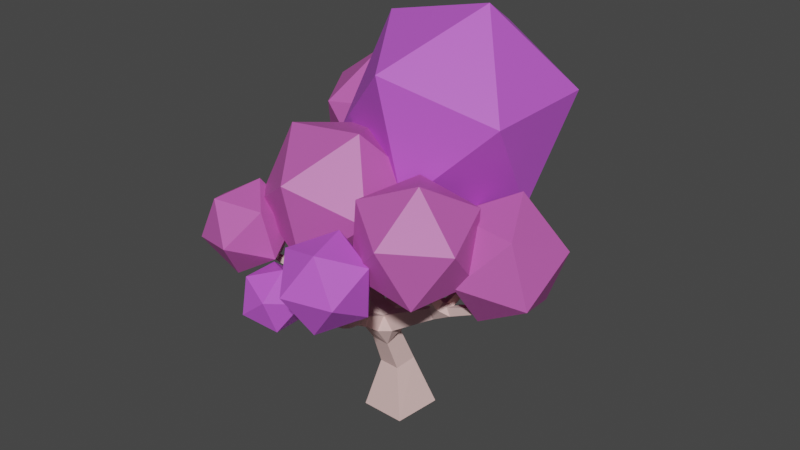 # Source: cherry_tree_2.blend  (saved by Blender 3.0.42; exported with 4.5.12 LTS)
import bpy
from mathutils import Matrix  # noqa: F401  (used for matrix-valued properties, if any)

bpy.ops.wm.read_factory_settings(use_empty=True)
scene = bpy.context.scene
scene.name = 'Scene'

# ---- collections
col_collection = bpy.data.collections.new('Collection'); scene.collection.children.link(col_collection)
col_leaves = bpy.data.collections.new('leaves'); col_collection.children.link(col_leaves)

# ---- materials (node trees are filled in below, after node groups)
mat_wood = bpy.data.materials.new('wood')
mat_wood.alpha_threshold = 0.0
mat_wood.use_transparent_shadow = False
mat_wood.line_color = (0.0, 0.0, 0.0, 1.0)
mat_leaves = bpy.data.materials.new('leaves')
mat_leaves.use_transparent_shadow = False
mat_leaves_alt = bpy.data.materials.new('leaves_alt')
mat_leaves_alt.use_transparent_shadow = False

# ---- material node trees
mat_wood.use_nodes = True; mat_wood.node_tree.nodes.clear()
_N = mat_wood.node_tree.nodes; _L = mat_wood.node_tree.links
n0 = _N.new('ShaderNodeOutputMaterial'); n0.name = 'Material Output'; n0.location = (300, 300)
n1 = _N.new('ShaderNodeBsdfPrincipled'); n1.name = 'Principled BSDF'; n1.location = (10, 300)
n1.distribution = 'GGX'
n1.subsurface_method = 'RANDOM_WALK_SKIN'
n1.inputs[0].default_value = (0.8, 0.5421, 0.5154, 1.0)
n1.inputs[2].default_value = 1.0
n1.inputs[3].default_value = 1.45
n1.inputs[27].default_value = (0.0, 0.0, 0.0, 1.0)
n1.inputs[28].default_value = 1.0
_L.new(n1.outputs[0], n0.inputs[0])
n0.is_active_output = True
mat_leaves.use_nodes = True; mat_leaves.node_tree.nodes.clear()
_N = mat_leaves.node_tree.nodes; _L = mat_leaves.node_tree.links
n0 = _N.new('ShaderNodeBsdfPrincipled'); n0.name = 'Principled BSDF'; n0.location = (10, 300)
n0.distribution = 'GGX'
n0.subsurface_method = 'RANDOM_WALK_SKIN'
n0.inputs[0].default_value = (0.5739, 0.1125, 0.4475, 1.0)
n0.inputs[3].default_value = 1.45
n0.inputs[27].default_value = (0.0, 0.0, 0.0, 1.0)
n0.inputs[28].default_value = 1.0
n1 = _N.new('ShaderNodeOutputMaterial'); n1.name = 'Material Output'; n1.location = (300, 300)
_L.new(n0.outputs[0], n1.inputs[0])
n1.is_active_output = True
mat_leaves_alt.use_nodes = True; mat_leaves_alt.node_tree.nodes.clear()
_N = mat_leaves_alt.node_tree.nodes; _L = mat_leaves_alt.node_tree.links
n0 = _N.new('ShaderNodeOutputMaterial'); n0.name = 'Material Output'; n0.location = (300, 300)
n1 = _N.new('ShaderNodeBsdfPrincipled'); n1.name = 'Principled BSDF'; n1.location = (10, 300)
n1.distribution = 'GGX'
n1.subsurface_method = 'RANDOM_WALK_SKIN'
n1.inputs[0].default_value = (0.5607, 0.1065, 0.6972, 1.0)
n1.inputs[3].default_value = 1.45
n1.inputs[27].default_value = (0.0, 0.0, 0.0, 1.0)
n1.inputs[28].default_value = 1.0
_L.new(n1.outputs[0], n0.inputs[0])
n0.is_active_output = True

# ---- world
world_world = bpy.data.worlds.new('World'); scene.world = world_world
world_world.use_nodes = True; world_world.node_tree.nodes.clear()
_N = world_world.node_tree.nodes; _L = world_world.node_tree.links
n0 = _N.new('ShaderNodeOutputWorld'); n0.name = 'World Output'; n0.location = (300, 300)
n1 = _N.new('ShaderNodeBackground'); n1.name = 'Background'; n1.location = (10, 300)
n1.inputs[0].default_value = (0.05088, 0.05088, 0.05088, 1.0)
_L.new(n1.outputs[0], n0.inputs[0])
n0.is_active_output = True
world_world.color = (0.05088, 0.05088, 0.05088)
world_world.use_sun_shadow = False
world_world.sun_shadow_jitter_overblur = 0.0

# ---- meshes
me_cube = bpy.data.meshes.new('Cube')
me_cube.from_pydata([(-0.3764, -0.2832, -0.07647), (0.378, 0.3214, -0.01909), (0.3018, -0.3592, -0.01909), (-1.726, 1.438, 2.931), (-1.711, 1.424, 2.958), (-1.735, 1.4, 2.958), (-1.096, 1.064, 2.939), (-1.093, 1.033, 2.951), (-1.126, 1.029, 2.951), (-1.316, -0.2377, 2.702), (-1.286, -0.1974, 2.747), (-1.232, -0.2373, 2.747), (0.7804, 0.7557, 3.122), (0.7452, 0.7199, 3.158), (0.701, 0.7635, 3.158), (0.09342, 0.6794, 3.244), (0.1383, 0.6459, 3.27), (0.101, 0.5961, 3.27), (-0.4945, -1.643, 1.959), (-0.4868, -1.627, 2.012), (-0.4364, -1.652, 2.012), (0.4924, -2.081, 2.469), (0.4857, -2.051, 2.515), (0.5403, -2.039, 2.515), (0.1223, -1.684, 2.43), (0.1535, -1.656, 2.467), (0.1908, -1.697, 2.467), (1.778, -0.4664, 2.317), (1.752, -0.4645, 2.375), (1.757, -0.4015, 2.375), (1.29, -0.1263, 2.402), (1.255, -0.1626, 2.445), (1.207, -0.1159, 2.445), (0.1147, 0.1689, 0.6629), (-0.4782, -0.5934, 2.43), (-0.4613, -0.6453, 2.442), (-0.5144, -0.6626, 2.442), (-1.19, -1.266, 2.47), (-1.167, -1.248, 2.518), (-1.133, -1.292, 2.518), (0.9115, -1.048, 2.791), (0.9158, -0.9868, 2.84), (0.9944, -0.9924, 2.84), (0.3434, -1.582, 2.142), (0.2845, -1.516, 2.142), (0.3271, -1.48, 2.2), (0.3524, -1.57, 2.254), (0.1596, -1.725, 2.43), (0.4595, -1.591, 2.122), (0.4486, -1.542, 2.197), (0.547, -2.069, 2.469), (0.3729, -1.552, 2.199), (0.4616, -1.612, 2.242), (0.3715, -1.611, 2.122), (0.07117, -0.8659, 1.67), (-0.02659, -0.9303, 1.672), (0.0008228, -0.9691, 1.825), (0.04373, -0.8218, 1.774), (0.3987, -1.404, 2.007), (0.3143, -1.457, 2.007), (0.2899, -1.418, 2.095), (0.3743, -1.365, 2.095), (-0.07599, -0.9584, 1.664), (-0.4441, -1.668, 1.959), (-0.05476, -0.9067, 1.769), (-0.1528, -0.8661, 1.763), (0.02421, -0.4725, 1.359), (-0.1786, -0.4903, 1.359), (0.04562, -0.3663, 1.553), (0.01636, -0.6852, 1.523), (-0.1882, -0.3827, 1.533), (-0.1285, -0.7193, 1.538), (-0.1352, -0.6435, 1.66), (0.006434, -0.6228, 1.652), (0.2938, 0.4321, 2.563), (0.4022, 0.4619, 2.599), (0.05618, 0.6297, 3.244), (0.3496, 0.5027, 2.561), (0.3824, 0.4802, 2.687), (0.3727, 0.3723, 2.572), (0.4383, 0.518, 2.535), (0.4208, 0.368, 2.527), (0.4264, 0.5046, 2.665), (0.7362, 0.7993, 3.122), (0.1995, 0.3422, 1.999), (0.1664, 0.2621, 2.055), (0.07725, 0.3143, 2.07), (0.3386, 0.4665, 2.397), (0.4842, 0.4392, 2.49), (0.3727, 0.3305, 2.403), (0.2975, 0.3855, 2.437), (-0.09681, 0.04256, 1.457), (0.09548, -0.03941, 1.457), (0.06969, -0.1651, 1.583), (-0.1759, -0.08053, 1.594), (-0.06305, 0.09918, 1.547), (0.1217, 0.05595, 1.592), (0.06724, -0.07176, 1.711), (-0.1006, -0.000225, 1.711), (0.1144, 0.3958, 2.02), (-1.213, 0.844, 2.328), (-1.126, 0.8599, 2.386), (-1.75, 1.414, 2.931), (-1.176, 0.9187, 2.445), (-1.166, 0.7956, 2.379), (-1.156, 0.9015, 2.328), (-1.045, 0.7884, 2.408), (-1.13, 0.8805, 2.454), (-1.121, 0.772, 2.393), (-1.129, 1.06, 2.939), (-1.053, 0.8612, 2.381), (-1.025, 0.3304, 2.082), (-1.017, 0.2998, 2.185), (-1.108, 0.6856, 2.202), (-0.9196, 0.3526, 2.08), (-0.9121, 0.3242, 2.184), (-1.021, 0.7125, 2.203), (-1.014, 0.6865, 2.291), (-1.103, 0.6656, 2.291), (-0.974, 0.08012, 2.162), (-1.059, 0.1429, 2.162), (-1.012, 0.2063, 2.233), (-0.9273, 0.1435, 2.233), (-1.262, -0.2776, 2.702), (-0.416, -0.1853, 1.428), (-0.3141, 0.007058, 1.428), (-0.9256, 0.1368, 1.977), (-0.3584, 0.02638, 1.472), (-0.3549, 0.01477, 1.725), (-0.2944, -0.2497, 1.596), (-0.8568, 0.2438, 1.966), (-0.7855, 0.206, 2.065), (-0.8453, 0.09305, 2.065), (-0.1988, 0.195, 0.6772), (0.08278, -0.1484, 0.6365), (-0.2327, -0.2641, 1.065), (-0.2096, -0.01241, 1.162), (0.05941, -0.03916, 1.169), (0.03658, -0.2912, 1.072), (0.2234, -0.1602, 1.384), (0.1936, -0.3824, 1.384), (0.969, -0.3028, 1.903), (0.2443, -0.3803, 1.668), (0.2968, -0.1805, 1.682), (0.906, -0.4374, 1.873), (0.8297, -0.4278, 1.996), (0.849, -0.2841, 1.996), (1.178, -0.3312, 2.023), (1.169, -0.4493, 2.023), (1.234, -0.3399, 2.171), (1.782, -0.4034, 2.317), (1.121, -0.4455, 2.13), (1.053, -0.2398, 2.08), (0.9921, -0.302, 2.155), (1.098, -0.2014, 2.157), (1.135, -0.3218, 2.103), (1.242, -0.07966, 2.402), (1.075, -0.3818, 2.156), (-0.2299, -0.1122, 0.6165), (-0.2988, 0.3948, -0.07616), (-0.1754, -0.9146, 1.665), (-0.1546, -0.7068, 1.668), (-0.4194, -0.7999, 1.839), (-0.2785, -0.6906, 1.752), (-0.08664, -0.7149, 1.767), (-0.1008, -0.8347, 1.767), (-0.4054, -0.674, 1.838), (-0.3339, -0.6825, 1.943), (-0.3489, -0.8085, 1.943), (-0.5401, -0.669, 2.073), (-0.4367, -0.6352, 2.073), (-0.4038, -0.7361, 2.096), (-0.5072, -0.7699, 2.096), (-0.5313, -0.6108, 2.43), (-0.5684, -0.8882, 1.992), (-0.6404, -0.7964, 1.992), (-0.5924, -0.7588, 2.091), (-0.5204, -0.8506, 2.091), (-1.156, -1.31, 2.47), (1.05, -0.532, 2.1), (0.9267, -0.5232, 2.1), (0.9336, -0.4272, 2.177), (1.057, -0.436, 2.177), (0.99, -1.054, 2.791), (-0.1688, -0.8267, 1.668), (-0.1546, -0.7068, 1.668), (-0.5072, -0.7699, 2.096), (-0.4038, -0.7361, 2.096), (-0.4367, -0.6352, 2.073), (-0.5401, -0.669, 2.073)], [], [(117, 110, 106), (56, 57, 64), (137, 136, 91), (105, 101, 110), (92, 137, 91), (132, 122, 119), (69, 54, 62), (114, 130, 111), (22, 53, 21), (71, 69, 62), (129, 93, 94), (71, 62, 160), (129, 68, 93), (138, 67, 135), (67, 70, 129), (70, 68, 129), (23, 50, 52), (66, 67, 138), (52, 51, 22, 23), (53, 48, 50), (54, 55, 62), (55, 64, 62), (64, 57, 65), (57, 164, 65), (161, 160, 65), (161, 72, 71), (51, 49, 45), (60, 44, 45), (24, 43, 47), (73, 164, 57), (73, 72, 164), (53, 43, 44), (43, 46, 26), (43, 53, 51), (43, 51, 46), (45, 44, 24), (176, 189, 169), (153, 152, 146), (155, 147, 152), (169, 188, 170), (170, 187, 171), (164, 165, 65), (65, 184, 161), (176, 169, 175), (161, 185, 72), (172, 177, 171), (176, 172, 171), (172, 176, 177), (89, 88, 81), (80, 88, 87), (171, 186, 176), (71, 160, 161), (160, 62, 63), (20, 63, 64), (19, 20, 65), (70, 67, 71), (72, 73, 70), (77, 74, 76), (79, 75, 78), (16, 79, 78), (76, 79, 17), (12, 81, 88), (80, 75, 82), (80, 82, 14), (12, 80, 83), (95, 98, 86), (99, 84, 95), (105, 100, 102), (104, 101, 103), (104, 103, 4), (102, 104, 5), (3, 4, 105), (110, 101, 107), (108, 106, 7), (109, 110, 107), (7, 110, 6), (114, 111, 113), (118, 115, 117), (128, 129, 94), (126, 129, 132), (137, 134, 33), (136, 137, 133), (146, 141, 143), (27, 151, 148), (147, 155, 149), (29, 147, 149), (27, 147, 150), (28, 29, 151), (154, 155, 152), (30, 157, 155), (31, 32, 157), (158, 159, 0), (33, 159, 133), (163, 164, 185), (168, 162, 165), (55, 56, 64), (50, 21, 53), (48, 49, 52, 50), (22, 51, 53), (46, 45, 25, 26), (52, 49, 51), (47, 43, 26), (183, 42, 41, 40), (24, 25, 45), (45, 46, 51), (24, 44, 43), (37, 178, 39, 38), (173, 36, 35, 34), (30, 156, 32, 31), (150, 29, 28, 27), (47, 26, 25, 24), (50, 23, 22, 21), (18, 63, 20, 19), (76, 17, 16, 15), (83, 14, 13, 12), (123, 11, 10, 9), (109, 8, 7, 6), (141, 147, 148, 144), (176, 186, 189), (169, 189, 188), (139, 140, 138, 137), (136, 135, 124, 125), (170, 188, 187), (72, 185, 164), (65, 165, 184), (124, 135, 67, 129), (2, 0, 159, 1), (161, 184, 185), (91, 136, 125, 94), (144, 148, 179, 180), (166, 175, 169, 170), (92, 93, 139, 137), (140, 68, 66, 138), (126, 120, 111, 130), (141, 146, 152, 147), (181, 153, 146, 145), (54, 69, 73, 57), (162, 174, 175, 166), (122, 132, 131, 115), (168, 177, 174, 162), (49, 48, 58, 61), (168, 167, 171, 177), (131, 130, 114, 115), (59, 58, 48, 53), (113, 100, 105, 116), (126, 132, 119, 120), (118, 104, 100, 113), (110, 117, 116, 105), (79, 74, 90, 89), (171, 187, 186), (102, 5, 4, 3), (87, 90, 74, 77), (106, 108, 118, 117), (120, 121, 112, 111), (121, 122, 115, 112), (180, 181, 145, 144), (44, 60, 59, 53), (181, 182, 157, 153), (45, 49, 61, 60), (167, 166, 170, 171), (179, 148, 151, 182), (151, 155, 157, 182), (80, 87, 77, 75), (81, 75, 79, 89), (108, 101, 104, 118), (54, 58, 59, 55), (55, 59, 60, 56), (57, 56, 60, 61), (54, 57, 61, 58), (160, 18, 19, 65), (64, 63, 62), (20, 64, 65), (18, 160, 63), (67, 66, 69, 71), (66, 68, 73, 69), (73, 68, 70), (78, 77, 15, 16), (71, 72, 70), (77, 78, 75), (79, 76, 74), (15, 77, 76), (81, 13, 14, 82), (16, 17, 79), (12, 88, 80), (81, 82, 75), (12, 13, 81), (99, 87, 88, 84), (83, 80, 14), (85, 84, 88, 89), (86, 85, 89, 90), (86, 90, 87, 99), (91, 95, 96, 92), (93, 92, 96, 97), (94, 93, 97, 98), (94, 98, 95, 91), (96, 84, 85, 97), (95, 84, 96), (97, 85, 86, 98), (108, 8, 109, 107), (86, 99, 95), (103, 101, 105), (104, 102, 100), (4, 103, 105), (4, 5, 104), (3, 105, 102), (7, 106, 110), (108, 107, 101), (8, 108, 7), (111, 112, 118, 113), (6, 110, 109), (118, 112, 115), (114, 116, 117, 115), (116, 114, 113), (120, 119, 123, 9), (121, 120, 9, 10), (121, 10, 11, 122), (122, 11, 123, 119), (124, 126, 127, 125), (125, 127, 128, 94), (128, 127, 130, 131), (129, 126, 124), (130, 127, 126), (128, 131, 132, 129), (158, 135, 136, 133), (133, 137, 33), (134, 138, 135, 158), (137, 138, 134), (139, 141, 144, 140), (140, 144, 142, 68), (93, 68, 142, 143), (139, 93, 143, 141), (143, 142, 145, 146), (144, 145, 142), (152, 153, 32, 154), (147, 27, 148), (149, 155, 151), (29, 149, 151), (150, 147, 29), (28, 151, 27), (32, 153, 157), (154, 156, 30, 155), (2, 1, 33, 134), (156, 154, 32), (31, 157, 30), (159, 33, 1), (0, 2, 134, 158), (184, 162, 163, 185), (158, 133, 159), (163, 166, 167, 164), (162, 184, 165), (162, 166, 163), (164, 167, 168, 165), (188, 189, 173, 34), (188, 34, 35, 187), (186, 187, 35, 36), (189, 186, 36, 173), (175, 174, 178, 37), (176, 175, 37, 38), (177, 176, 38, 39), (174, 177, 39, 178), (179, 183, 40, 180), (181, 180, 40, 41), (181, 41, 42, 182), (182, 42, 183, 179)])
me_cube.materials.append(mat_wood)
me_cube.use_remesh_preserve_volume = False
me_cube.use_remesh_preserve_attributes = False
me_cube.use_mirror_vertex_groups = False
me_cube.update()
me_icosphere = bpy.data.meshes.new('Icosphere')
me_icosphere.from_pydata([(0.8641, -0.7938, 2.413), (1.386, -1.463, 2.649), (0.5247, -1.492, 2.829), (0.2642, -0.68, 3.048), (0.9649, -0.1483, 3.003), (1.658, -0.6319, 2.757), (1.109, -1.762, 3.429), (0.4158, -1.278, 3.676), (0.6879, -0.4477, 3.784), (1.55, -0.4179, 3.604), (1.81, -1.23, 3.385), (1.21, -1.116, 4.02)], [], [(0, 1, 2), (1, 0, 5), (0, 2, 3), (0, 3, 4), (0, 4, 5), (1, 5, 10), (2, 1, 6), (3, 2, 7), (4, 3, 8), (5, 4, 9), (1, 10, 6), (2, 6, 7), (3, 7, 8), (4, 8, 9), (5, 9, 10), (6, 10, 11), (7, 6, 11), (8, 7, 11), (9, 8, 11), (10, 9, 11)])
_uv = me_icosphere.uv_layers.new(name='UVMap')
_uv.uv.foreach_set('vector', [0.1818, 0.0, 0.2727, 0.1575, 0.09091, 0.1575, 0.2727, 0.1575, 0.3636, 0.0, 0.4545, 0.1575, 0.9091, 0.0, 1.0, 0.1575, 0.8182, 0.1575, 0.7273, 0.0, 0.8182, 0.1575, 0.6364, 0.1575, 0.5455, 0.0, 0.6364, 0.1575, 0.4545, 0.1575, 0.2727, 0.1575, 0.4545, 0.1575, 0.3636, 0.3149, 0.09091, 0.1575, 0.2727, 0.1575, 0.1818, 0.3149, 0.8182, 0.1575, 1.0, 0.1575, 0.9091, 0.3149, 0.6364, 0.1575, 0.8182, 0.1575, 0.7273, 0.3149, 0.4545, 0.1575, 0.6364, 0.1575, 0.5455, 0.3149, 0.2727, 0.1575, 0.3636, 0.3149, 0.1818, 0.3149, 0.09091, 0.1575, 0.1818, 0.3149, 0.0, 0.3149, 0.8182, 0.1575, 0.9091, 0.3149, 0.7273, 0.3149, 0.6364, 0.1575, 0.7273, 0.3149, 0.5455, 0.3149, 0.4545, 0.1575, 0.5455, 0.3149, 0.3636, 0.3149, 0.1818, 0.3149, 0.3636, 0.3149, 0.2727, 0.4724, 0.0, 0.3149, 0.1818, 0.3149, 0.09091, 0.4724, 0.7273, 0.3149, 0.9091, 0.3149, 0.8182, 0.4724, 0.5455, 0.3149, 0.7273, 0.3149, 0.6364, 0.4724, 0.3636, 0.3149, 0.5455, 0.3149, 0.4545, 0.4724])
me_icosphere.materials.append(mat_leaves)
me_icosphere.use_remesh_fix_poles = True
me_icosphere.use_remesh_preserve_attributes = False
me_icosphere.update()
me_icosphere_001 = bpy.data.meshes.new('Icosphere.001')
me_icosphere_001.from_pydata([(-0.4827, 1.385, 3.077), (-0.7385, 0.807, 3.887), (-1.152, 0.6132, 2.966), (-1.323, 1.513, 2.5), (-1.016, 2.262, 3.132), (-0.6545, 1.826, 3.99), (-1.737, 0.5767, 3.81), (-2.099, 1.013, 2.953), (-2.015, 2.032, 3.055), (-1.601, 2.226, 3.976), (-1.43, 1.326, 4.443), (-2.271, 1.454, 3.865)], [], [(0, 1, 2), (1, 0, 5), (0, 2, 3), (0, 3, 4), (0, 4, 5), (1, 5, 10), (2, 1, 6), (3, 2, 7), (4, 3, 8), (5, 4, 9), (1, 10, 6), (2, 6, 7), (3, 7, 8), (4, 8, 9), (5, 9, 10), (6, 10, 11), (7, 6, 11), (8, 7, 11), (9, 8, 11), (10, 9, 11)])
_uv = me_icosphere_001.uv_layers.new(name='UVMap')
_uv.uv.foreach_set('vector', [0.1818, 0.0, 0.2727, 0.1575, 0.09091, 0.1575, 0.2727, 0.1575, 0.3636, 0.0, 0.4545, 0.1575, 0.9091, 0.0, 1.0, 0.1575, 0.8182, 0.1575, 0.7273, 0.0, 0.8182, 0.1575, 0.6364, 0.1575, 0.5455, 0.0, 0.6364, 0.1575, 0.4545, 0.1575, 0.2727, 0.1575, 0.4545, 0.1575, 0.3636, 0.3149, 0.09091, 0.1575, 0.2727, 0.1575, 0.1818, 0.3149, 0.8182, 0.1575, 1.0, 0.1575, 0.9091, 0.3149, 0.6364, 0.1575, 0.8182, 0.1575, 0.7273, 0.3149, 0.4545, 0.1575, 0.6364, 0.1575, 0.5455, 0.3149, 0.2727, 0.1575, 0.3636, 0.3149, 0.1818, 0.3149, 0.09091, 0.1575, 0.1818, 0.3149, 0.0, 0.3149, 0.8182, 0.1575, 0.9091, 0.3149, 0.7273, 0.3149, 0.6364, 0.1575, 0.7273, 0.3149, 0.5455, 0.3149, 0.4545, 0.1575, 0.5455, 0.3149, 0.3636, 0.3149, 0.1818, 0.3149, 0.3636, 0.3149, 0.2727, 0.4724, 0.0, 0.3149, 0.1818, 0.3149, 0.09091, 0.4724, 0.7273, 0.3149, 0.9091, 0.3149, 0.8182, 0.4724, 0.5455, 0.3149, 0.7273, 0.3149, 0.6364, 0.4724, 0.3636, 0.3149, 0.5455, 0.3149, 0.4545, 0.4724])
me_icosphere_001.materials.append(mat_leaves)
me_icosphere_001.use_remesh_fix_poles = True
me_icosphere_001.use_remesh_preserve_attributes = False
me_icosphere_001.update()
me_icosphere_002 = bpy.data.meshes.new('Icosphere.002')
me_icosphere_002.from_pydata([(-1.147, -0.9846, 2.347), (-1.312, -1.603, 2.238), (-1.766, -1.171, 2.412), (-1.501, -0.766, 2.845), (-0.8849, -0.9476, 2.94), (-0.7681, -1.465, 2.565), (-1.769, -1.767, 2.67), (-1.886, -1.25, 3.045), (-1.342, -1.112, 3.372), (-0.8887, -1.544, 3.199), (-1.153, -1.949, 2.765), (-1.508, -1.73, 3.264)], [], [(0, 1, 2), (1, 0, 5), (0, 2, 3), (0, 3, 4), (0, 4, 5), (1, 5, 10), (2, 1, 6), (3, 2, 7), (4, 3, 8), (5, 4, 9), (1, 10, 6), (2, 6, 7), (3, 7, 8), (4, 8, 9), (5, 9, 10), (6, 10, 11), (7, 6, 11), (8, 7, 11), (9, 8, 11), (10, 9, 11)])
_uv = me_icosphere_002.uv_layers.new(name='UVMap')
_uv.uv.foreach_set('vector', [0.1818, 0.0, 0.2727, 0.1575, 0.09091, 0.1575, 0.2727, 0.1575, 0.3636, 0.0, 0.4545, 0.1575, 0.9091, 0.0, 1.0, 0.1575, 0.8182, 0.1575, 0.7273, 0.0, 0.8182, 0.1575, 0.6364, 0.1575, 0.5455, 0.0, 0.6364, 0.1575, 0.4545, 0.1575, 0.2727, 0.1575, 0.4545, 0.1575, 0.3636, 0.3149, 0.09091, 0.1575, 0.2727, 0.1575, 0.1818, 0.3149, 0.8182, 0.1575, 1.0, 0.1575, 0.9091, 0.3149, 0.6364, 0.1575, 0.8182, 0.1575, 0.7273, 0.3149, 0.4545, 0.1575, 0.6364, 0.1575, 0.5455, 0.3149, 0.2727, 0.1575, 0.3636, 0.3149, 0.1818, 0.3149, 0.09091, 0.1575, 0.1818, 0.3149, 0.0, 0.3149, 0.8182, 0.1575, 0.9091, 0.3149, 0.7273, 0.3149, 0.6364, 0.1575, 0.7273, 0.3149, 0.5455, 0.3149, 0.4545, 0.1575, 0.5455, 0.3149, 0.3636, 0.3149, 0.1818, 0.3149, 0.3636, 0.3149, 0.2727, 0.4724, 0.0, 0.3149, 0.1818, 0.3149, 0.09091, 0.4724, 0.7273, 0.3149, 0.9091, 0.3149, 0.8182, 0.4724, 0.5455, 0.3149, 0.7273, 0.3149, 0.6364, 0.4724, 0.3636, 0.3149, 0.5455, 0.3149, 0.4545, 0.4724])
me_icosphere_002.materials.append(mat_leaves)
me_icosphere_002.use_remesh_fix_poles = True
me_icosphere_002.use_remesh_preserve_attributes = False
me_icosphere_002.update()
me_icosphere_003 = bpy.data.meshes.new('Icosphere.003')
me_icosphere_003.from_pydata([(-0.1793, 0.8481, 2.722), (-0.9775, 0.03557, 3.831), (-0.9311, 1.623, 3.889), (0.5175, 2.089, 3.429), (1.366, 0.7896, 3.088), (0.4423, -0.4796, 3.336), (-0.774, 0.7745, 5.223), (0.1499, 2.044, 4.975), (1.57, 1.529, 4.48), (1.523, -0.0591, 4.423), (0.0748, -0.5251, 4.882), (0.7716, 0.716, 5.589)], [], [(0, 1, 2), (1, 0, 5), (0, 2, 3), (0, 3, 4), (0, 4, 5), (1, 5, 10), (2, 1, 6), (3, 2, 7), (4, 3, 8), (5, 4, 9), (1, 10, 6), (2, 6, 7), (3, 7, 8), (4, 8, 9), (5, 9, 10), (6, 10, 11), (7, 6, 11), (8, 7, 11), (9, 8, 11), (10, 9, 11)])
_uv = me_icosphere_003.uv_layers.new(name='UVMap')
_uv.uv.foreach_set('vector', [0.1818, 0.0, 0.2727, 0.1575, 0.09091, 0.1575, 0.2727, 0.1575, 0.3636, 0.0, 0.4545, 0.1575, 0.9091, 0.0, 1.0, 0.1575, 0.8182, 0.1575, 0.7273, 0.0, 0.8182, 0.1575, 0.6364, 0.1575, 0.5455, 0.0, 0.6364, 0.1575, 0.4545, 0.1575, 0.2727, 0.1575, 0.4545, 0.1575, 0.3636, 0.3149, 0.09091, 0.1575, 0.2727, 0.1575, 0.1818, 0.3149, 0.8182, 0.1575, 1.0, 0.1575, 0.9091, 0.3149, 0.6364, 0.1575, 0.8182, 0.1575, 0.7273, 0.3149, 0.4545, 0.1575, 0.6364, 0.1575, 0.5455, 0.3149, 0.2727, 0.1575, 0.3636, 0.3149, 0.1818, 0.3149, 0.09091, 0.1575, 0.1818, 0.3149, 0.0, 0.3149, 0.8182, 0.1575, 0.9091, 0.3149, 0.7273, 0.3149, 0.6364, 0.1575, 0.7273, 0.3149, 0.5455, 0.3149, 0.4545, 0.1575, 0.5455, 0.3149, 0.3636, 0.3149, 0.1818, 0.3149, 0.3636, 0.3149, 0.2727, 0.4724, 0.0, 0.3149, 0.1818, 0.3149, 0.09091, 0.4724, 0.7273, 0.3149, 0.9091, 0.3149, 0.8182, 0.4724, 0.5455, 0.3149, 0.7273, 0.3149, 0.6364, 0.4724, 0.3636, 0.3149, 0.5455, 0.3149, 0.4545, 0.4724])
me_icosphere_003.materials.append(mat_leaves_alt)
me_icosphere_003.use_remesh_fix_poles = True
me_icosphere_003.use_remesh_preserve_attributes = False
me_icosphere_003.update()
me_icosphere_004 = bpy.data.meshes.new('Icosphere.004')
me_icosphere_004.from_pydata([(2.086, -0.5581, 3.389), (1.713, 0.1993, 3.639), (1.21, -0.5013, 3.46), (1.57, -0.9274, 2.778), (2.295, -0.49, 2.536), (2.383, 0.2063, 3.068), (0.9655, 0.2982, 3.183), (0.8771, -0.3982, 2.651), (1.547, -0.3912, 2.08), (2.05, 0.3095, 2.259), (1.69, 0.7355, 2.94), (1.174, 0.3662, 2.33)], [], [(0, 1, 2), (1, 0, 5), (0, 2, 3), (0, 3, 4), (0, 4, 5), (1, 5, 10), (2, 1, 6), (3, 2, 7), (4, 3, 8), (5, 4, 9), (1, 10, 6), (2, 6, 7), (3, 7, 8), (4, 8, 9), (5, 9, 10), (6, 10, 11), (7, 6, 11), (8, 7, 11), (9, 8, 11), (10, 9, 11)])
_uv = me_icosphere_004.uv_layers.new(name='UVMap')
_uv.uv.foreach_set('vector', [0.1818, 0.0, 0.2727, 0.1575, 0.09091, 0.1575, 0.2727, 0.1575, 0.3636, 0.0, 0.4545, 0.1575, 0.9091, 0.0, 1.0, 0.1575, 0.8182, 0.1575, 0.7273, 0.0, 0.8182, 0.1575, 0.6364, 0.1575, 0.5455, 0.0, 0.6364, 0.1575, 0.4545, 0.1575, 0.2727, 0.1575, 0.4545, 0.1575, 0.3636, 0.3149, 0.09091, 0.1575, 0.2727, 0.1575, 0.1818, 0.3149, 0.8182, 0.1575, 1.0, 0.1575, 0.9091, 0.3149, 0.6364, 0.1575, 0.8182, 0.1575, 0.7273, 0.3149, 0.4545, 0.1575, 0.6364, 0.1575, 0.5455, 0.3149, 0.2727, 0.1575, 0.3636, 0.3149, 0.1818, 0.3149, 0.09091, 0.1575, 0.1818, 0.3149, 0.0, 0.3149, 0.8182, 0.1575, 0.9091, 0.3149, 0.7273, 0.3149, 0.6364, 0.1575, 0.7273, 0.3149, 0.5455, 0.3149, 0.4545, 0.1575, 0.5455, 0.3149, 0.3636, 0.3149, 0.1818, 0.3149, 0.3636, 0.3149, 0.2727, 0.4724, 0.0, 0.3149, 0.1818, 0.3149, 0.09091, 0.4724, 0.7273, 0.3149, 0.9091, 0.3149, 0.8182, 0.4724, 0.5455, 0.3149, 0.7273, 0.3149, 0.6364, 0.4724, 0.3636, 0.3149, 0.5455, 0.3149, 0.4545, 0.4724])
me_icosphere_004.materials.append(mat_leaves)
me_icosphere_004.use_remesh_fix_poles = True
me_icosphere_004.use_remesh_preserve_attributes = False
me_icosphere_004.update()
me_icosphere_005 = bpy.data.meshes.new('Icosphere.005')
me_icosphere_005.from_pydata([(0.2417, -2.374, 2.809), (0.8628, -2.185, 2.782), (0.5189, -2.093, 3.325), (-0.08702, -1.933, 3.155), (-0.1176, -1.926, 2.506), (0.4694, -2.082, 2.275), (0.918, -1.628, 3.111), (0.331, -1.472, 3.341), (-0.06241, -1.368, 2.835), (0.2815, -1.46, 2.291), (0.8874, -1.621, 2.462), (0.5587, -1.18, 2.807)], [], [(0, 1, 2), (1, 0, 5), (0, 2, 3), (0, 3, 4), (0, 4, 5), (1, 5, 10), (2, 1, 6), (3, 2, 7), (4, 3, 8), (5, 4, 9), (1, 10, 6), (2, 6, 7), (3, 7, 8), (4, 8, 9), (5, 9, 10), (6, 10, 11), (7, 6, 11), (8, 7, 11), (9, 8, 11), (10, 9, 11)])
_uv = me_icosphere_005.uv_layers.new(name='UVMap')
_uv.uv.foreach_set('vector', [0.1818, 0.0, 0.2727, 0.1575, 0.09091, 0.1575, 0.2727, 0.1575, 0.3636, 0.0, 0.4545, 0.1575, 0.9091, 0.0, 1.0, 0.1575, 0.8182, 0.1575, 0.7273, 0.0, 0.8182, 0.1575, 0.6364, 0.1575, 0.5455, 0.0, 0.6364, 0.1575, 0.4545, 0.1575, 0.2727, 0.1575, 0.4545, 0.1575, 0.3636, 0.3149, 0.09091, 0.1575, 0.2727, 0.1575, 0.1818, 0.3149, 0.8182, 0.1575, 1.0, 0.1575, 0.9091, 0.3149, 0.6364, 0.1575, 0.8182, 0.1575, 0.7273, 0.3149, 0.4545, 0.1575, 0.6364, 0.1575, 0.5455, 0.3149, 0.2727, 0.1575, 0.3636, 0.3149, 0.1818, 0.3149, 0.09091, 0.1575, 0.1818, 0.3149, 0.0, 0.3149, 0.8182, 0.1575, 0.9091, 0.3149, 0.7273, 0.3149, 0.6364, 0.1575, 0.7273, 0.3149, 0.5455, 0.3149, 0.4545, 0.1575, 0.5455, 0.3149, 0.3636, 0.3149, 0.1818, 0.3149, 0.3636, 0.3149, 0.2727, 0.4724, 0.0, 0.3149, 0.1818, 0.3149, 0.09091, 0.4724, 0.7273, 0.3149, 0.9091, 0.3149, 0.8182, 0.4724, 0.5455, 0.3149, 0.7273, 0.3149, 0.6364, 0.4724, 0.3636, 0.3149, 0.5455, 0.3149, 0.4545, 0.4724])
me_icosphere_005.materials.append(mat_leaves_alt)
me_icosphere_005.use_remesh_fix_poles = True
me_icosphere_005.use_remesh_preserve_attributes = False
me_icosphere_005.update()
me_icosphere_006 = bpy.data.meshes.new('Icosphere.006')
me_icosphere_006.from_pydata([(-0.8701, -0.04537, 3.13), (-1.266, 0.1511, 2.85), (-1.336, 0.03357, 3.355), (-1.066, -0.4026, 3.458), (-0.8292, -0.5547, 3.017), (-0.9529, -0.2125, 2.641), (-1.707, -0.0848, 3.005), (-1.583, -0.427, 3.381), (-1.27, -0.7906, 3.172), (-1.2, -0.6731, 2.667), (-1.47, -0.2369, 2.564), (-1.666, -0.5941, 2.892)], [], [(0, 1, 2), (1, 0, 5), (0, 2, 3), (0, 3, 4), (0, 4, 5), (1, 5, 10), (2, 1, 6), (3, 2, 7), (4, 3, 8), (5, 4, 9), (1, 10, 6), (2, 6, 7), (3, 7, 8), (4, 8, 9), (5, 9, 10), (6, 10, 11), (7, 6, 11), (8, 7, 11), (9, 8, 11), (10, 9, 11)])
_uv = me_icosphere_006.uv_layers.new(name='UVMap')
_uv.uv.foreach_set('vector', [0.1818, 0.0, 0.2727, 0.1575, 0.09091, 0.1575, 0.2727, 0.1575, 0.3636, 0.0, 0.4545, 0.1575, 0.9091, 0.0, 1.0, 0.1575, 0.8182, 0.1575, 0.7273, 0.0, 0.8182, 0.1575, 0.6364, 0.1575, 0.5455, 0.0, 0.6364, 0.1575, 0.4545, 0.1575, 0.2727, 0.1575, 0.4545, 0.1575, 0.3636, 0.3149, 0.09091, 0.1575, 0.2727, 0.1575, 0.1818, 0.3149, 0.8182, 0.1575, 1.0, 0.1575, 0.9091, 0.3149, 0.6364, 0.1575, 0.8182, 0.1575, 0.7273, 0.3149, 0.4545, 0.1575, 0.6364, 0.1575, 0.5455, 0.3149, 0.2727, 0.1575, 0.3636, 0.3149, 0.1818, 0.3149, 0.09091, 0.1575, 0.1818, 0.3149, 0.0, 0.3149, 0.8182, 0.1575, 0.9091, 0.3149, 0.7273, 0.3149, 0.6364, 0.1575, 0.7273, 0.3149, 0.5455, 0.3149, 0.4545, 0.1575, 0.5455, 0.3149, 0.3636, 0.3149, 0.1818, 0.3149, 0.3636, 0.3149, 0.2727, 0.4724, 0.0, 0.3149, 0.1818, 0.3149, 0.09091, 0.4724, 0.7273, 0.3149, 0.9091, 0.3149, 0.8182, 0.4724, 0.5455, 0.3149, 0.7273, 0.3149, 0.6364, 0.4724, 0.3636, 0.3149, 0.5455, 0.3149, 0.4545, 0.4724])
me_icosphere_006.materials.append(mat_leaves_alt)
me_icosphere_006.use_remesh_fix_poles = True
me_icosphere_006.use_remesh_preserve_attributes = False
me_icosphere_006.update()
me_icosphere_007 = bpy.data.meshes.new('Icosphere.007')
me_icosphere_007.from_pydata([(-0.359, -1.318, 2.379), (-0.3024, -1.462, 1.929), (-0.7293, -1.316, 2.081), (-0.7859, -1.466, 2.529), (-0.3939, -1.705, 2.654), (-0.09507, -1.702, 2.284), (-0.6943, -1.699, 1.801), (-0.9931, -1.702, 2.171), (-0.7858, -1.942, 2.526), (-0.3589, -2.088, 2.375), (-0.3023, -1.938, 1.926), (-0.7292, -2.086, 2.076)], [], [(0, 1, 2), (1, 0, 5), (0, 2, 3), (0, 3, 4), (0, 4, 5), (1, 5, 10), (2, 1, 6), (3, 2, 7), (4, 3, 8), (5, 4, 9), (1, 10, 6), (2, 6, 7), (3, 7, 8), (4, 8, 9), (5, 9, 10), (6, 10, 11), (7, 6, 11), (8, 7, 11), (9, 8, 11), (10, 9, 11)])
_uv = me_icosphere_007.uv_layers.new(name='UVMap')
_uv.uv.foreach_set('vector', [0.1818, 0.0, 0.2727, 0.1575, 0.09091, 0.1575, 0.2727, 0.1575, 0.3636, 0.0, 0.4545, 0.1575, 0.9091, 0.0, 1.0, 0.1575, 0.8182, 0.1575, 0.7273, 0.0, 0.8182, 0.1575, 0.6364, 0.1575, 0.5455, 0.0, 0.6364, 0.1575, 0.4545, 0.1575, 0.2727, 0.1575, 0.4545, 0.1575, 0.3636, 0.3149, 0.09091, 0.1575, 0.2727, 0.1575, 0.1818, 0.3149, 0.8182, 0.1575, 1.0, 0.1575, 0.9091, 0.3149, 0.6364, 0.1575, 0.8182, 0.1575, 0.7273, 0.3149, 0.4545, 0.1575, 0.6364, 0.1575, 0.5455, 0.3149, 0.2727, 0.1575, 0.3636, 0.3149, 0.1818, 0.3149, 0.09091, 0.1575, 0.1818, 0.3149, 0.0, 0.3149, 0.8182, 0.1575, 0.9091, 0.3149, 0.7273, 0.3149, 0.6364, 0.1575, 0.7273, 0.3149, 0.5455, 0.3149, 0.4545, 0.1575, 0.5455, 0.3149, 0.3636, 0.3149, 0.1818, 0.3149, 0.3636, 0.3149, 0.2727, 0.4724, 0.0, 0.3149, 0.1818, 0.3149, 0.09091, 0.4724, 0.7273, 0.3149, 0.9091, 0.3149, 0.8182, 0.4724, 0.5455, 0.3149, 0.7273, 0.3149, 0.6364, 0.4724, 0.3636, 0.3149, 0.5455, 0.3149, 0.4545, 0.4724])
me_icosphere_007.materials.append(mat_leaves_alt)
me_icosphere_007.use_remesh_fix_poles = True
me_icosphere_007.use_remesh_preserve_attributes = False
me_icosphere_007.update()
me_icosphere_008 = bpy.data.meshes.new('Icosphere.008')
me_icosphere_008.from_pydata([(0.4402, -0.07972, 3.45), (-0.5138, 0.1712, 3.938), (0.01732, -0.7535, 4.211), (0.4674, -1.169, 3.296), (0.2145, -0.5015, 2.459), (-0.392, 0.3269, 2.855), (-1.076, -0.7633, 4.086), (-0.4698, -1.592, 3.69), (-0.3479, -1.436, 2.607), (-0.879, -0.5113, 2.334), (-1.329, -0.09554, 3.249), (-1.302, -1.185, 3.095)], [], [(0, 1, 2), (1, 0, 5), (0, 2, 3), (0, 3, 4), (0, 4, 5), (1, 5, 10), (2, 1, 6), (3, 2, 7), (4, 3, 8), (5, 4, 9), (1, 10, 6), (2, 6, 7), (3, 7, 8), (4, 8, 9), (5, 9, 10), (6, 10, 11), (7, 6, 11), (8, 7, 11), (9, 8, 11), (10, 9, 11)])
_uv = me_icosphere_008.uv_layers.new(name='UVMap')
_uv.uv.foreach_set('vector', [0.1818, 0.0, 0.2727, 0.1575, 0.09091, 0.1575, 0.2727, 0.1575, 0.3636, 0.0, 0.4545, 0.1575, 0.9091, 0.0, 1.0, 0.1575, 0.8182, 0.1575, 0.7273, 0.0, 0.8182, 0.1575, 0.6364, 0.1575, 0.5455, 0.0, 0.6364, 0.1575, 0.4545, 0.1575, 0.2727, 0.1575, 0.4545, 0.1575, 0.3636, 0.3149, 0.09091, 0.1575, 0.2727, 0.1575, 0.1818, 0.3149, 0.8182, 0.1575, 1.0, 0.1575, 0.9091, 0.3149, 0.6364, 0.1575, 0.8182, 0.1575, 0.7273, 0.3149, 0.4545, 0.1575, 0.6364, 0.1575, 0.5455, 0.3149, 0.2727, 0.1575, 0.3636, 0.3149, 0.1818, 0.3149, 0.09091, 0.1575, 0.1818, 0.3149, 0.0, 0.3149, 0.8182, 0.1575, 0.9091, 0.3149, 0.7273, 0.3149, 0.6364, 0.1575, 0.7273, 0.3149, 0.5455, 0.3149, 0.4545, 0.1575, 0.5455, 0.3149, 0.3636, 0.3149, 0.1818, 0.3149, 0.3636, 0.3149, 0.2727, 0.4724, 0.0, 0.3149, 0.1818, 0.3149, 0.09091, 0.4724, 0.7273, 0.3149, 0.9091, 0.3149, 0.8182, 0.4724, 0.5455, 0.3149, 0.7273, 0.3149, 0.6364, 0.4724, 0.3636, 0.3149, 0.5455, 0.3149, 0.4545, 0.4724])
me_icosphere_008.materials.append(mat_leaves)
me_icosphere_008.use_remesh_fix_poles = True
me_icosphere_008.use_remesh_preserve_attributes = False
me_icosphere_008.update()

# ---- objects
ob_wood = bpy.data.objects.new('wood', me_cube)
ob_icosphere = bpy.data.objects.new('Icosphere', me_icosphere)
ob_icosphere_001 = bpy.data.objects.new('Icosphere.001', me_icosphere_001)
ob_icosphere_002 = bpy.data.objects.new('Icosphere.002', me_icosphere_002)
ob_icosphere_003 = bpy.data.objects.new('Icosphere.003', me_icosphere_003)
ob_icosphere_004 = bpy.data.objects.new('Icosphere.004', me_icosphere_004)
ob_icosphere_005 = bpy.data.objects.new('Icosphere.005', me_icosphere_005)
ob_icosphere_006 = bpy.data.objects.new('Icosphere.006', me_icosphere_006)
ob_icosphere_007 = bpy.data.objects.new('Icosphere.007', me_icosphere_007)
ob_icosphere_008 = bpy.data.objects.new('Icosphere.008', me_icosphere_008)

# ---- transforms, parenting, visibility, modifiers, constraints
ob_wood.location = (0.0, 0.0, 0.0)
ob_wood.lock_rotations_4d = False
ob_wood.empty_display_type = 'ARROWS'
ob_wood.lineart.crease_threshold = 0.0
ob_icosphere.location = (0.0, 0.0, 0.0)
ob_icosphere_001.location = (0.0, 0.0, 0.0)
ob_icosphere_002.location = (0.0, 0.0, 0.0)
ob_icosphere_003.location = (0.0, 0.0, 0.0)
ob_icosphere_004.location = (0.0, 0.0, 0.0)
ob_icosphere_005.location = (0.0, 0.0, 0.0)
ob_icosphere_006.location = (0.0, 0.0, 0.0)
ob_icosphere_007.location = (0.0, 0.0, 0.0)
ob_icosphere_008.location = (0.0, 0.0, 0.0)

# ---- collection membership
col_collection.objects.link(ob_wood)
col_leaves.objects.link(ob_icosphere)
col_leaves.objects.link(ob_icosphere_001)
col_leaves.objects.link(ob_icosphere_002)
col_leaves.objects.link(ob_icosphere_003)
col_leaves.objects.link(ob_icosphere_004)
col_leaves.objects.link(ob_icosphere_005)
col_leaves.objects.link(ob_icosphere_006)
col_leaves.objects.link(ob_icosphere_007)
col_leaves.objects.link(ob_icosphere_008)

# ---- scene / render settings (as saved in the file)
scene.frame_start = 1; scene.frame_end = 250; scene.frame_set(1)
scene.render.engine = 'BLENDER_EEVEE_NEXT'
scene.cycles.sampling_pattern = 'TABULATED_SOBOL'
scene.cycles.use_light_tree = False
scene.view_settings.view_transform = 'Filmic'
bpy.context.view_layer.update()

# ---- added for rendering (the .blend has no active camera and no usable light): camera, sun
cam_auto = bpy.data.cameras.new('AutoCamera')
cam_auto.lens = 50.0
cam_auto.sensor_width = 36.0
cam_auto.clip_end = 1000.0
ob_auto_camera = bpy.data.objects.new('AutoCamera', cam_auto)
scene.collection.objects.link(ob_auto_camera)
ob_auto_camera.location = (8.08204, -9.6868, 9.17693)
ob_auto_camera.rotation_euler = (1.09748, -7.21219e-08, 0.694738)
scene.camera = ob_auto_camera
light_auto_sun = bpy.data.lights.new('AutoSun', 'SUN')
light_auto_sun.energy = 3.0
light_auto_sun.angle = 0.0523599
ob_auto_sun = bpy.data.objects.new('AutoSun', light_auto_sun)
scene.collection.objects.link(ob_auto_sun)
ob_auto_sun.rotation_euler = (0.872665, 0.174533, 0.523599)
bpy.context.view_layer.update()
